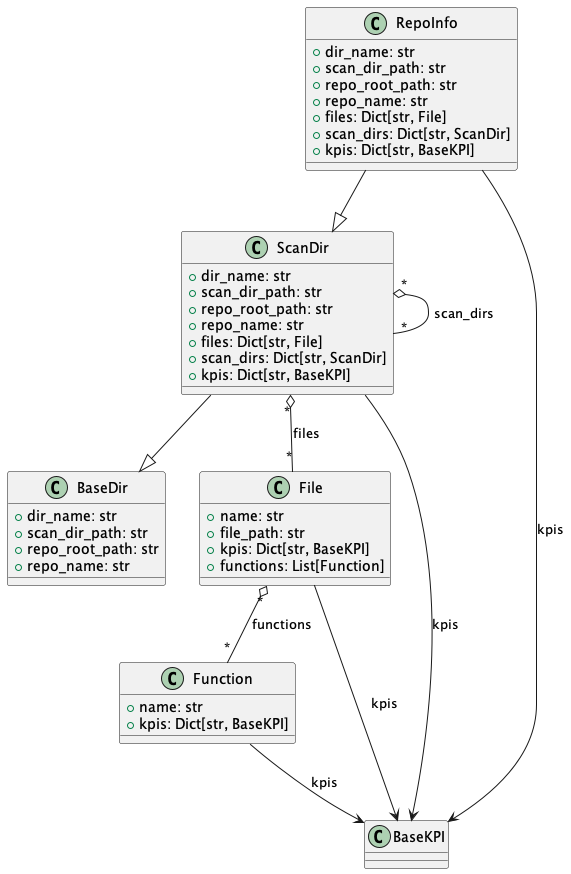

The diagram above was rendered by PlantUML. Its source (embedded in the PNG):
@startuml
' MetricMancer datamodell (2025-09-16)

class RepoInfo {
  +dir_name: str
  +scan_dir_path: str
  +repo_root_path: str
  +repo_name: str
  +files: Dict[str, File]
  +scan_dirs: Dict[str, ScanDir]
  +kpis: Dict[str, BaseKPI]
}

class ScanDir {
  +dir_name: str
  +scan_dir_path: str
  +repo_root_path: str
  +repo_name: str
  +files: Dict[str, File]
  +scan_dirs: Dict[str, ScanDir]
  +kpis: Dict[str, BaseKPI]
}

class BaseDir {
  +dir_name: str
  +scan_dir_path: str
  +repo_root_path: str
  +repo_name: str
}

class File {
  +name: str
  +file_path: str
  +kpis: Dict[str, BaseKPI]
  +functions: List[Function]
}

class Function {
  +name: str
  +kpis: Dict[str, BaseKPI]
}

class BaseKPI {
}

RepoInfo --|> ScanDir
ScanDir --|> BaseDir
ScanDir "*" o-- "*" File : files
ScanDir "*" o-- "*" ScanDir : scan_dirs
File "*" o-- "*" Function : functions
File --> BaseKPI : kpis
ScanDir --> BaseKPI : kpis
RepoInfo --> BaseKPI : kpis
Function --> BaseKPI : kpis
@enduml